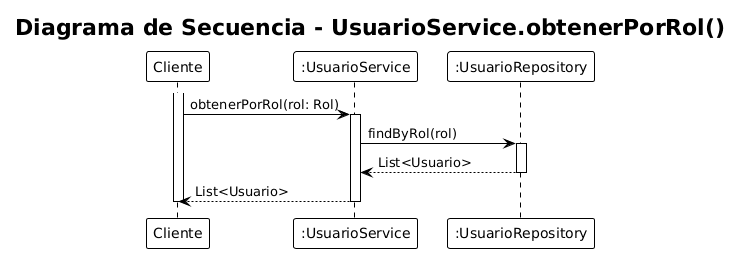

The diagram above was rendered by PlantUML. Its source (embedded in the PNG):
@startuml
!theme plain
title "Diagrama de Secuencia - UsuarioService.obtenerPorRol()"

participant "Cliente" as C
participant ":UsuarioService" as US
participant ":UsuarioRepository" as UR

activate C
C -> US: obtenerPorRol(rol: Rol)
activate US

US -> UR: findByRol(rol)
activate UR
UR --> US: List<Usuario>
deactivate UR

US --> C: List<Usuario>
deactivate US
deactivate C
@enduml